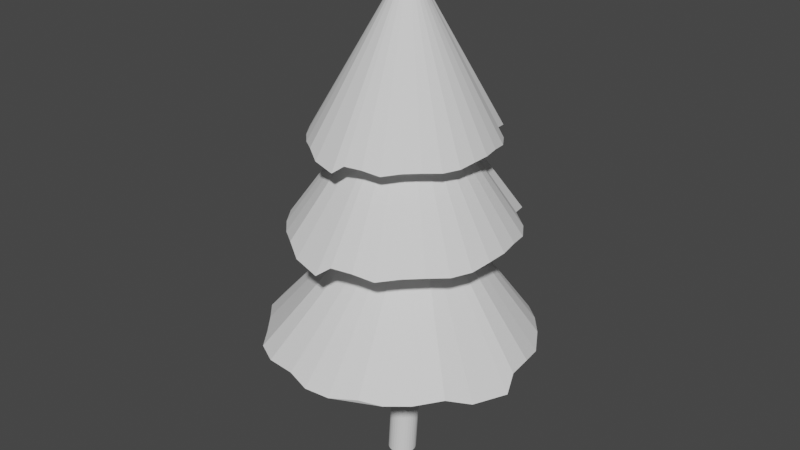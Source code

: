# Source: tree.blend  (saved by Blender 3.1.7; exported with 4.5.12 LTS)
import bpy
from mathutils import Matrix  # noqa: F401  (used for matrix-valued properties, if any)

bpy.ops.wm.read_factory_settings(use_empty=True)
scene = bpy.context.scene
scene.name = 'Scene'

# ---- collections
col_collection = bpy.data.collections.new('Collection'); scene.collection.children.link(col_collection)

# ---- world
world_world = bpy.data.worlds.new('World'); scene.world = world_world
world_world.use_nodes = True; world_world.node_tree.nodes.clear()
_N = world_world.node_tree.nodes; _L = world_world.node_tree.links
n0 = _N.new('ShaderNodeOutputWorld'); n0.name = 'World Output'; n0.location = (300, 300)
n1 = _N.new('ShaderNodeBackground'); n1.name = 'Background'; n1.location = (10, 300)
n1.inputs[0].default_value = (0.05088, 0.05088, 0.05088, 1.0)
_L.new(n1.outputs[0], n0.inputs[0])
n0.is_active_output = True
world_world.color = (0.05088, 0.05088, 0.05088)
world_world.use_sun_shadow = False
world_world.sun_shadow_jitter_overblur = 0.0

# ---- meshes
me_cylinder = bpy.data.meshes.new('Cylinder')
me_cylinder.from_pydata([(0.0, 1.0, -4.687), (0.0, 1.0, 15.31), (0.1951, 0.9808, -4.687), (0.1951, 0.9808, 15.31), (0.3827, 0.9239, -4.687), (0.3827, 0.9239, 15.31), (0.5556, 0.8315, -4.687), (0.5556, 0.8315, 15.31), (0.7071, 0.7071, -4.687), (0.7071, 0.7071, 15.31), (0.8315, 0.5556, -4.687), (0.8315, 0.5556, 15.31), (0.9239, 0.3827, -4.687), (0.9239, 0.3827, 15.31), (0.9808, 0.1951, -4.687), (0.9808, 0.1951, 15.31), (1.0, -4.371e-08, -4.687), (1.0, -4.371e-08, 15.31), (0.9808, -0.1951, -4.687), (0.9808, -0.1951, 15.31), (0.9239, -0.3827, -4.687), (0.9239, -0.3827, 15.31), (0.8315, -0.5556, -4.687), (0.8315, -0.5556, 15.31), (0.7071, -0.7071, -4.687), (0.7071, -0.7071, 15.31), (0.5556, -0.8315, -4.687), (0.5556, -0.8315, 15.31), (0.3827, -0.9239, -4.687), (0.3827, -0.9239, 15.31), (0.1951, -0.9808, -4.687), (0.1951, -0.9808, 15.31), (-8.742e-08, -1.0, -4.687), (-8.742e-08, -1.0, 15.31), (-0.1951, -0.9808, -4.687), (-0.1951, -0.9808, 15.31), (-0.3827, -0.9239, -4.687), (-0.3827, -0.9239, 15.31), (-0.5556, -0.8315, -4.687), (-0.5556, -0.8315, 15.31), (-0.7071, -0.7071, -4.687), (-0.7071, -0.7071, 15.31), (-0.8315, -0.5556, -4.687), (-0.8315, -0.5556, 15.31), (-0.9239, -0.3827, -4.687), (-0.9239, -0.3827, 15.31), (-0.9808, -0.1951, -4.687), (-0.9808, -0.1951, 15.31), (-1.0, 1.192e-08, -4.687), (-1.0, 1.192e-08, 15.31), (-0.9808, 0.1951, -4.687), (-0.9808, 0.1951, 15.31), (-0.9239, 0.3827, -4.687), (-0.9239, 0.3827, 15.31), (-0.8315, 0.5556, -4.687), (-0.8315, 0.5556, 15.31), (-0.7071, 0.7071, -4.687), (-0.7071, 0.7071, 15.31), (-0.5556, 0.8315, -4.687), (-0.5556, 0.8315, 15.31), (-0.3827, 0.9239, -4.687), (-0.3827, 0.9239, 15.31), (-0.1951, 0.9808, -4.687), (-0.1951, 0.9808, 15.31), (0.0, 1.0, 9.891), (0.1951, 0.9808, 9.891), (0.3827, 0.9239, 9.891), (0.5556, 0.8315, 9.891), (0.7071, 0.7071, 9.891), (0.8315, 0.5556, 9.891), (0.9239, 0.3827, 9.891), (0.9808, 0.1951, 9.891), (1.0, -4.371e-08, 9.891), (0.9808, -0.1951, 9.891), (0.9239, -0.3827, 9.891), (0.8315, -0.5556, 9.891), (0.7071, -0.7071, 9.891), (0.5556, -0.8315, 9.891), (0.3827, -0.9239, 9.891), (0.1951, -0.9808, 9.891), (-8.742e-08, -1.0, 9.891), (-0.1951, -0.9808, 9.891), (-0.3827, -0.9239, 9.891), (-0.5556, -0.8315, 9.891), (-0.7071, -0.7071, 9.891), (-0.8315, -0.5556, 9.891), (-0.9239, -0.3827, 9.891), (-0.9808, -0.1951, 9.891), (-1.0, 1.192e-08, 9.891), (-0.9808, 0.1951, 9.891), (-0.9239, 0.3827, 9.891), (-0.8315, 0.5556, 9.891), (-0.7071, 0.7071, 9.891), (-0.5556, 0.8315, 9.891), (-0.3827, 0.9239, 9.891), (-0.1951, 0.9808, 9.891), (0.5535, 1.104, 2.476), (0.7411, 1.047, 2.476), (0.914, 0.955, 2.476), (1.066, 0.8307, 2.476), (1.19, 0.6791, 2.476), (1.282, 0.5062, 2.476), (1.339, 0.3186, 2.476), (1.358, 0.1236, 2.476), (1.339, -0.07154, 2.476), (1.282, -0.2591, 2.476), (1.19, -0.432, 2.476), (1.066, -0.5836, 2.476), (0.914, -0.7079, 2.476), (0.7411, -0.8003, 2.476), (0.5535, -0.8572, 2.476), (0.3585, -0.8764, 2.476), (0.1634, -0.8572, 2.476), (-0.02423, -0.8003, 2.476), (-0.1971, -0.7079, 2.476), (-0.3487, -0.5836, 2.476), (-0.473, -0.432, 2.476), (-0.5654, -0.2591, 2.476), (-0.6223, -0.07154, 2.476), (-0.6415, 0.1236, 2.476), (-0.6223, 0.3186, 2.476), (-0.5654, 0.5062, 2.476), (-0.473, 0.6791, 2.476), (-0.3487, 0.8307, 2.476), (-0.1971, 0.955, 2.476), (-0.02423, 1.047, 2.476), (0.1634, 1.104, 2.476), (0.3585, 1.124, 2.476)], [], [(64, 1, 3, 65), (65, 3, 5, 66), (66, 5, 7, 67), (67, 7, 9, 68), (68, 9, 11, 69), (69, 11, 13, 70), (70, 13, 15, 71), (71, 15, 17, 72), (72, 17, 19, 73), (73, 19, 21, 74), (74, 21, 23, 75), (75, 23, 25, 76), (76, 25, 27, 77), (77, 27, 29, 78), (78, 29, 31, 79), (79, 31, 33, 80), (80, 33, 35, 81), (81, 35, 37, 82), (82, 37, 39, 83), (83, 39, 41, 84), (84, 41, 43, 85), (85, 43, 45, 86), (86, 45, 47, 87), (87, 47, 49, 88), (88, 49, 51, 89), (89, 51, 53, 90), (90, 53, 55, 91), (91, 55, 57, 92), (92, 57, 59, 93), (93, 59, 61, 94), (3, 1, 63, 61, 59, 57, 55, 53, 51, 49, 47, 45, 43, 41, 39, 37, 35, 33, 31, 29, 27, 25, 23, 21, 19, 17, 15, 13, 11, 9, 7, 5), (94, 61, 63, 95), (95, 63, 1, 64), (0, 2, 4, 6, 8, 10, 12, 14, 16, 18, 20, 22, 24, 26, 28, 30, 32, 34, 36, 38, 40, 42, 44, 46, 48, 50, 52, 54, 56, 58, 60, 62), (126, 95, 64, 127), (125, 94, 95, 126), (124, 93, 94, 125), (123, 92, 93, 124), (122, 91, 92, 123), (121, 90, 91, 122), (120, 89, 90, 121), (119, 88, 89, 120), (118, 87, 88, 119), (117, 86, 87, 118), (116, 85, 86, 117), (115, 84, 85, 116), (114, 83, 84, 115), (113, 82, 83, 114), (112, 81, 82, 113), (111, 80, 81, 112), (110, 79, 80, 111), (109, 78, 79, 110), (108, 77, 78, 109), (107, 76, 77, 108), (106, 75, 76, 107), (105, 74, 75, 106), (104, 73, 74, 105), (103, 72, 73, 104), (102, 71, 72, 103), (101, 70, 71, 102), (100, 69, 70, 101), (99, 68, 69, 100), (98, 67, 68, 99), (97, 66, 67, 98), (96, 65, 66, 97), (127, 64, 65, 96), (0, 127, 96, 2), (2, 96, 97, 4), (4, 97, 98, 6), (6, 98, 99, 8), (8, 99, 100, 10), (10, 100, 101, 12), (12, 101, 102, 14), (14, 102, 103, 16), (16, 103, 104, 18), (18, 104, 105, 20), (20, 105, 106, 22), (22, 106, 107, 24), (24, 107, 108, 26), (26, 108, 109, 28), (28, 109, 110, 30), (30, 110, 111, 32), (32, 111, 112, 34), (34, 112, 113, 36), (36, 113, 114, 38), (38, 114, 115, 40), (40, 115, 116, 42), (42, 116, 117, 44), (44, 117, 118, 46), (46, 118, 119, 48), (48, 119, 120, 50), (50, 120, 121, 52), (52, 121, 122, 54), (54, 122, 123, 56), (56, 123, 124, 58), (58, 124, 125, 60), (60, 125, 126, 62), (62, 126, 127, 0)])
_uv = me_cylinder.uv_layers.new(name='UVMap')
_uv.uv.foreach_set('vector', [1.0, 0.8646, 1.0, 1.0, 0.9688, 1.0, 0.9688, 0.8646, 0.9688, 0.8646, 0.9688, 1.0, 0.9375, 1.0, 0.9375, 0.8646, 0.9375, 0.8646, 0.9375, 1.0, 0.9062, 1.0, 0.9062, 0.8646, 0.9062, 0.8646, 0.9062, 1.0, 0.875, 1.0, 0.875, 0.8646, 0.875, 0.8646, 0.875, 1.0, 0.8438, 1.0, 0.8438, 0.8646, 0.8438, 0.8646, 0.8438, 1.0, 0.8125, 1.0, 0.8125, 0.8646, 0.8125, 0.8646, 0.8125, 1.0, 0.7812, 1.0, 0.7812, 0.8646, 0.7812, 0.8646, 0.7812, 1.0, 0.75, 1.0, 0.75, 0.8646, 0.75, 0.8646, 0.75, 1.0, 0.7188, 1.0, 0.7188, 0.8646, 0.7188, 0.8646, 0.7188, 1.0, 0.6875, 1.0, 0.6875, 0.8646, 0.6875, 0.8646, 0.6875, 1.0, 0.6562, 1.0, 0.6562, 0.8646, 0.6562, 0.8646, 0.6562, 1.0, 0.625, 1.0, 0.625, 0.8646, 0.625, 0.8646, 0.625, 1.0, 0.5938, 1.0, 0.5938, 0.8646, 0.5938, 0.8646, 0.5938, 1.0, 0.5625, 1.0, 0.5625, 0.8646, 0.5625, 0.8646, 0.5625, 1.0, 0.5312, 1.0, 0.5312, 0.8646, 0.5312, 0.8646, 0.5312, 1.0, 0.5, 1.0, 0.5, 0.8646, 0.5, 0.8646, 0.5, 1.0, 0.4688, 1.0, 0.4688, 0.8646, 0.4688, 0.8646, 0.4688, 1.0, 0.4375, 1.0, 0.4375, 0.8646, 0.4375, 0.8646, 0.4375, 1.0, 0.4062, 1.0, 0.4062, 0.8646, 0.4062, 0.8646, 0.4062, 1.0, 0.375, 1.0, 0.375, 0.8646, 0.375, 0.8646, 0.375, 1.0, 0.3438, 1.0, 0.3438, 0.8646, 0.3438, 0.8646, 0.3438, 1.0, 0.3125, 1.0, 0.3125, 0.8646, 0.3125, 0.8646, 0.3125, 1.0, 0.2812, 1.0, 0.2812, 0.8646, 0.2812, 0.8646, 0.2812, 1.0, 0.25, 1.0, 0.25, 0.8646, 0.25, 0.8646, 0.25, 1.0, 0.2188, 1.0, 0.2188, 0.8646, 0.2188, 0.8646, 0.2188, 1.0, 0.1875, 1.0, 0.1875, 0.8646, 0.1875, 0.8646, 0.1875, 1.0, 0.1562, 1.0, 0.1562, 0.8646, 0.1562, 0.8646, 0.1562, 1.0, 0.125, 1.0, 0.125, 0.8646, 0.125, 0.8646, 0.125, 1.0, 0.09375, 1.0, 0.09375, 0.8646, 0.09375, 0.8646, 0.09375, 1.0, 0.0625, 1.0, 0.0625, 0.8646, 0.2968, 0.4854, 0.25, 0.49, 0.2032, 0.4854, 0.1582, 0.4717, 0.1167, 0.4496, 0.08029, 0.4197, 0.05045, 0.3833, 0.02827, 0.3418, 0.01461, 0.2968, 0.01, 0.25, 0.01461, 0.2032, 0.02827, 0.1582, 0.05045, 0.1167, 0.08029, 0.08029, 0.1167, 0.05045, 0.1582, 0.02827, 0.2032, 0.01461, 0.25, 0.01, 0.2968, 0.01461, 0.3418, 0.02827, 0.3833, 0.05045, 0.4197, 0.08029, 0.4496, 0.1167, 0.4717, 0.1582, 0.4854, 0.2032, 0.49, 0.25, 0.4854, 0.2968, 0.4717, 0.3418, 0.4496, 0.3833, 0.4197, 0.4197, 0.3833, 0.4496, 0.3418, 0.4717, 0.0625, 0.8646, 0.0625, 1.0, 0.03125, 1.0, 0.03125, 0.8646, 0.03125, 0.8646, 0.03125, 1.0, 0.0, 1.0, 0.0, 0.8646, 0.75, 0.49, 0.7968, 0.4854, 0.8418, 0.4717, 0.8833, 0.4496, 0.9197, 0.4197, 0.9496, 0.3833, 0.9717, 0.3418, 0.9854, 0.2968, 0.99, 0.25, 0.9854, 0.2032, 0.9717, 0.1582, 0.9496, 0.1167, 0.9197, 0.08029, 0.8833, 0.05045, 0.8418, 0.02827, 0.7968, 0.01461, 0.75, 0.01, 0.7032, 0.01461, 0.6582, 0.02827, 0.6167, 0.05045, 0.5803, 0.08029, 0.5504, 0.1167, 0.5283, 0.1582, 0.5146, 0.2032, 0.51, 0.25, 0.5146, 0.2968, 0.5283, 0.3418, 0.5504, 0.3833, 0.5803, 0.4197, 0.6167, 0.4496, 0.6582, 0.4717, 0.7032, 0.4854, 0.03125, 0.6821, 0.03125, 0.8646, 0.0, 0.8646, 0.0, 0.6821, 0.0625, 0.6821, 0.0625, 0.8646, 0.03125, 0.8646, 0.03125, 0.6821, 0.09375, 0.6821, 0.09375, 0.8646, 0.0625, 0.8646, 0.0625, 0.6821, 0.125, 0.6821, 0.125, 0.8646, 0.09375, 0.8646, 0.09375, 0.6821, 0.1562, 0.6821, 0.1562, 0.8646, 0.125, 0.8646, 0.125, 0.6821, 0.1875, 0.6821, 0.1875, 0.8646, 0.1562, 0.8646, 0.1562, 0.6821, 0.2187, 0.6821, 0.2188, 0.8646, 0.1875, 0.8646, 0.1875, 0.6821, 0.25, 0.6821, 0.25, 0.8646, 0.2188, 0.8646, 0.2187, 0.6821, 0.2812, 0.6821, 0.2812, 0.8646, 0.25, 0.8646, 0.25, 0.6821, 0.3125, 0.6821, 0.3125, 0.8646, 0.2812, 0.8646, 0.2812, 0.6821, 0.3438, 0.6821, 0.3438, 0.8646, 0.3125, 0.8646, 0.3125, 0.6821, 0.375, 0.6821, 0.375, 0.8646, 0.3438, 0.8646, 0.3438, 0.6821, 0.4062, 0.6821, 0.4062, 0.8646, 0.375, 0.8646, 0.375, 0.6821, 0.4375, 0.6821, 0.4375, 0.8646, 0.4062, 0.8646, 0.4062, 0.6821, 0.4688, 0.6821, 0.4688, 0.8646, 0.4375, 0.8646, 0.4375, 0.6821, 0.5, 0.6821, 0.5, 0.8646, 0.4688, 0.8646, 0.4688, 0.6821, 0.5312, 0.6821, 0.5312, 0.8646, 0.5, 0.8646, 0.5, 0.6821, 0.5625, 0.6821, 0.5625, 0.8646, 0.5312, 0.8646, 0.5312, 0.6821, 0.5937, 0.6821, 0.5938, 0.8646, 0.5625, 0.8646, 0.5625, 0.6821, 0.625, 0.6821, 0.625, 0.8646, 0.5938, 0.8646, 0.5937, 0.6821, 0.6562, 0.6821, 0.6562, 0.8646, 0.625, 0.8646, 0.625, 0.6821, 0.6875, 0.6821, 0.6875, 0.8646, 0.6562, 0.8646, 0.6562, 0.6821, 0.7188, 0.6821, 0.7188, 0.8646, 0.6875, 0.8646, 0.6875, 0.6821, 0.75, 0.6821, 0.75, 0.8646, 0.7188, 0.8646, 0.7188, 0.6821, 0.7812, 0.6821, 0.7812, 0.8646, 0.75, 0.8646, 0.75, 0.6821, 0.8125, 0.6821, 0.8125, 0.8646, 0.7812, 0.8646, 0.7812, 0.6821, 0.8438, 0.6821, 0.8438, 0.8646, 0.8125, 0.8646, 0.8125, 0.6821, 0.875, 0.6821, 0.875, 0.8646, 0.8438, 0.8646, 0.8438, 0.6821, 0.9062, 0.6821, 0.9062, 0.8646, 0.875, 0.8646, 0.875, 0.6821, 0.9375, 0.6821, 0.9375, 0.8646, 0.9062, 0.8646, 0.9062, 0.6821, 0.9688, 0.6821, 0.9688, 0.8646, 0.9375, 0.8646, 0.9375, 0.6821, 1.0, 0.6821, 1.0, 0.8646, 0.9688, 0.8646, 0.9688, 0.6821, 1.0, 0.5, 1.0, 0.6821, 0.9688, 0.6821, 0.9688, 0.5, 0.9688, 0.5, 0.9688, 0.6821, 0.9375, 0.6821, 0.9375, 0.5, 0.9375, 0.5, 0.9375, 0.6821, 0.9062, 0.6821, 0.9062, 0.5, 0.9062, 0.5, 0.9062, 0.6821, 0.875, 0.6821, 0.875, 0.5, 0.875, 0.5, 0.875, 0.6821, 0.8438, 0.6821, 0.8438, 0.5, 0.8438, 0.5, 0.8438, 0.6821, 0.8125, 0.6821, 0.8125, 0.5, 0.8125, 0.5, 0.8125, 0.6821, 0.7812, 0.6821, 0.7812, 0.5, 0.7812, 0.5, 0.7812, 0.6821, 0.75, 0.6821, 0.75, 0.5, 0.75, 0.5, 0.75, 0.6821, 0.7188, 0.6821, 0.7188, 0.5, 0.7188, 0.5, 0.7188, 0.6821, 0.6875, 0.6821, 0.6875, 0.5, 0.6875, 0.5, 0.6875, 0.6821, 0.6562, 0.6821, 0.6562, 0.5, 0.6562, 0.5, 0.6562, 0.6821, 0.625, 0.6821, 0.625, 0.5, 0.625, 0.5, 0.625, 0.6821, 0.5937, 0.6821, 0.5938, 0.5, 0.5938, 0.5, 0.5937, 0.6821, 0.5625, 0.6821, 0.5625, 0.5, 0.5625, 0.5, 0.5625, 0.6821, 0.5312, 0.6821, 0.5312, 0.5, 0.5312, 0.5, 0.5312, 0.6821, 0.5, 0.6821, 0.5, 0.5, 0.5, 0.5, 0.5, 0.6821, 0.4688, 0.6821, 0.4688, 0.5, 0.4688, 0.5, 0.4688, 0.6821, 0.4375, 0.6821, 0.4375, 0.5, 0.4375, 0.5, 0.4375, 0.6821, 0.4062, 0.6821, 0.4062, 0.5, 0.4062, 0.5, 0.4062, 0.6821, 0.375, 0.6821, 0.375, 0.5, 0.375, 0.5, 0.375, 0.6821, 0.3438, 0.6821, 0.3438, 0.5, 0.3438, 0.5, 0.3438, 0.6821, 0.3125, 0.6821, 0.3125, 0.5, 0.3125, 0.5, 0.3125, 0.6821, 0.2812, 0.6821, 0.2812, 0.5, 0.2812, 0.5, 0.2812, 0.6821, 0.25, 0.6821, 0.25, 0.5, 0.25, 0.5, 0.25, 0.6821, 0.2187, 0.6821, 0.2188, 0.5, 0.2188, 0.5, 0.2187, 0.6821, 0.1875, 0.6821, 0.1875, 0.5, 0.1875, 0.5, 0.1875, 0.6821, 0.1562, 0.6821, 0.1562, 0.5, 0.1562, 0.5, 0.1562, 0.6821, 0.125, 0.6821, 0.125, 0.5, 0.125, 0.5, 0.125, 0.6821, 0.09375, 0.6821, 0.09375, 0.5, 0.09375, 0.5, 0.09375, 0.6821, 0.0625, 0.6821, 0.0625, 0.5, 0.0625, 0.5, 0.0625, 0.6821, 0.03125, 0.6821, 0.03125, 0.5, 0.03125, 0.5, 0.03125, 0.6821, 0.0, 0.6821, 0.0, 0.5])
me_cylinder.use_remesh_fix_poles = True
me_cylinder.use_remesh_preserve_attributes = False
me_cylinder.update()
me_cone = bpy.data.meshes.new('Cone')
me_cone.from_pydata([(-1.041e-08, 1.54, -1.0), (0.3004, 1.51, -1.0), (0.5994, 1.443, -1.029), (0.8656, 1.301, -1.029), (1.089, 1.089, -1.0), (1.28, 0.8555, -1.0), (1.443, 0.5845, -1.054), (1.51, 0.3004, -1.0), (1.54, -6.059e-08, -1.0), (1.604, -0.1902, -1.138), (1.456, -0.6115, -1.102), (1.28, -0.8555, -1.0), (1.05, -1.115, -1.035), (0.8171, -1.307, -1.035), (0.5893, -1.423, -1.0), (0.2721, -1.542, -1.051), (-0.02829, -1.572, -1.051), (-0.3004, -1.51, -1.0), (-0.6667, -1.454, -1.025), (-0.9329, -1.311, -1.025), (-1.089, -1.089, -1.0), (-1.28, -0.8555, -1.0), (-1.563, -0.5599, -1.088), (-1.651, -0.271, -1.088), (-1.54, 2.508e-08, -1.0), (-1.51, 0.3004, -1.0), (-1.518, 0.757, -1.059), (-1.376, 1.023, -1.059), (-1.089, 1.089, -1.0), (-0.8781, 1.319, -1.047), (-0.6118, 1.461, -1.047), (-0.3004, 1.51, -1.0), (0.08098, 0.1276, 0.9102)], [], [(0, 32, 1), (1, 32, 2), (2, 32, 3), (3, 32, 4), (4, 32, 5), (5, 32, 6), (6, 32, 7), (7, 32, 8), (8, 32, 9), (9, 32, 10), (10, 32, 11), (11, 32, 12), (12, 32, 13), (13, 32, 14), (14, 32, 15), (15, 32, 16), (16, 32, 17), (17, 32, 18), (18, 32, 19), (19, 32, 20), (20, 32, 21), (21, 32, 22), (22, 32, 23), (23, 32, 24), (24, 32, 25), (25, 32, 26), (26, 32, 27), (27, 32, 28), (28, 32, 29), (29, 32, 30), (0, 1, 2, 3, 4, 5, 6, 7, 8, 9, 10, 11, 12, 13, 14, 15, 16, 17, 18, 19, 20, 21, 22, 23, 24, 25, 26, 27, 28, 29, 30, 31), (30, 32, 31), (31, 32, 0)])
_uv = me_cone.uv_layers.new(name='UVMap')
_uv.uv.foreach_set('vector', [0.25, 0.49, 0.25, 0.25, 0.2968, 0.4854, 0.2968, 0.4854, 0.25, 0.25, 0.3418, 0.4717, 0.3418, 0.4717, 0.25, 0.25, 0.3833, 0.4496, 0.3833, 0.4496, 0.25, 0.25, 0.4197, 0.4197, 0.4197, 0.4197, 0.25, 0.25, 0.4496, 0.3833, 0.4496, 0.3833, 0.25, 0.25, 0.4717, 0.3418, 0.4717, 0.3418, 0.25, 0.25, 0.4854, 0.2968, 0.4854, 0.2968, 0.25, 0.25, 0.49, 0.25, 0.49, 0.25, 0.25, 0.25, 0.4854, 0.2032, 0.4854, 0.2032, 0.25, 0.25, 0.4717, 0.1582, 0.4717, 0.1582, 0.25, 0.25, 0.4496, 0.1167, 0.4496, 0.1167, 0.25, 0.25, 0.4197, 0.08029, 0.4197, 0.08029, 0.25, 0.25, 0.3833, 0.05045, 0.3833, 0.05045, 0.25, 0.25, 0.3418, 0.02827, 0.3418, 0.02827, 0.25, 0.25, 0.2968, 0.01461, 0.2968, 0.01461, 0.25, 0.25, 0.25, 0.01, 0.25, 0.01, 0.25, 0.25, 0.2032, 0.01461, 0.2032, 0.01461, 0.25, 0.25, 0.1582, 0.02827, 0.1582, 0.02827, 0.25, 0.25, 0.1167, 0.05045, 0.1167, 0.05045, 0.25, 0.25, 0.08029, 0.08029, 0.08029, 0.08029, 0.25, 0.25, 0.05045, 0.1167, 0.05045, 0.1167, 0.25, 0.25, 0.02827, 0.1582, 0.02827, 0.1582, 0.25, 0.25, 0.01461, 0.2032, 0.01461, 0.2032, 0.25, 0.25, 0.01, 0.25, 0.01, 0.25, 0.25, 0.25, 0.01461, 0.2968, 0.01461, 0.2968, 0.25, 0.25, 0.02827, 0.3418, 0.02827, 0.3418, 0.25, 0.25, 0.05045, 0.3833, 0.05045, 0.3833, 0.25, 0.25, 0.08029, 0.4197, 0.08029, 0.4197, 0.25, 0.25, 0.1167, 0.4496, 0.1167, 0.4496, 0.25, 0.25, 0.1582, 0.4717, 0.75, 0.49, 0.7968, 0.4854, 0.8418, 0.4717, 0.8833, 0.4496, 0.9197, 0.4197, 0.9496, 0.3833, 0.9717, 0.3418, 0.9854, 0.2968, 0.99, 0.25, 0.9854, 0.2032, 0.9717, 0.1582, 0.9496, 0.1167, 0.9197, 0.08029, 0.8833, 0.05045, 0.8418, 0.02827, 0.7968, 0.01461, 0.75, 0.01, 0.7032, 0.01461, 0.6582, 0.02827, 0.6167, 0.05045, 0.5803, 0.08029, 0.5504, 0.1167, 0.5283, 0.1582, 0.5146, 0.2032, 0.51, 0.25, 0.5146, 0.2968, 0.5283, 0.3418, 0.5504, 0.3833, 0.5803, 0.4197, 0.6167, 0.4496, 0.6582, 0.4717, 0.7032, 0.4854, 0.1582, 0.4717, 0.25, 0.25, 0.2032, 0.4854, 0.2032, 0.4854, 0.25, 0.25, 0.25, 0.49])
me_cone.use_remesh_fix_poles = True
me_cone.use_remesh_preserve_attributes = False
me_cone.update()
me_cone_003 = bpy.data.meshes.new('Cone.003')
me_cone_003.from_pydata([(-0.00337, 1.281, -1.005), (0.2462, 1.257, -1.005), (0.4945, 1.201, -1.029), (0.7156, 1.083, -1.029), (0.9011, 0.9066, -1.005), (1.06, 0.7128, -1.005), (1.196, 0.4878, -1.05), (1.251, 0.2517, -1.005), (1.276, 0.002207, -1.005), (1.329, -0.1558, -1.12), (1.206, -0.5057, -1.09), (1.06, -0.7084, -1.005), (0.8692, -0.9241, -1.034), (0.6753, -1.083, -1.034), (0.4861, -1.18, -1.005), (0.2227, -1.279, -1.048), (-0.02687, -1.303, -1.048), (-0.2529, -1.252, -1.005), (-0.5571, -1.205, -1.026), (-0.7783, -1.087, -1.026), (-0.9078, -0.9022, -1.005), (-1.067, -0.7084, -1.005), (-1.302, -0.4629, -1.078), (-1.374, -0.2229, -1.078), (-1.282, 0.002207, -1.005), (-1.258, 0.2517, -1.005), (-1.264, 0.631, -1.054), (-1.146, 0.8521, -1.054), (-0.9078, 0.9066, -1.005), (-0.7327, 1.098, -1.044), (-0.5116, 1.216, -1.044), (-0.2529, 1.257, -1.005), (0.08098, 0.1276, 0.9102)], [], [(0, 32, 1), (1, 32, 2), (2, 32, 3), (3, 32, 4), (4, 32, 5), (5, 32, 6), (6, 32, 7), (7, 32, 8), (8, 32, 9), (9, 32, 10), (10, 32, 11), (11, 32, 12), (12, 32, 13), (13, 32, 14), (14, 32, 15), (15, 32, 16), (16, 32, 17), (17, 32, 18), (18, 32, 19), (19, 32, 20), (20, 32, 21), (21, 32, 22), (22, 32, 23), (23, 32, 24), (24, 32, 25), (25, 32, 26), (26, 32, 27), (27, 32, 28), (28, 32, 29), (29, 32, 30), (0, 1, 2, 3, 4, 5, 6, 7, 8, 9, 10, 11, 12, 13, 14, 15, 16, 17, 18, 19, 20, 21, 22, 23, 24, 25, 26, 27, 28, 29, 30, 31), (30, 32, 31), (31, 32, 0)])
_uv = me_cone_003.uv_layers.new(name='UVMap')
_uv.uv.foreach_set('vector', [0.25, 0.49, 0.25, 0.25, 0.2968, 0.4854, 0.2968, 0.4854, 0.25, 0.25, 0.3418, 0.4717, 0.3418, 0.4717, 0.25, 0.25, 0.3833, 0.4496, 0.3833, 0.4496, 0.25, 0.25, 0.4197, 0.4197, 0.4197, 0.4197, 0.25, 0.25, 0.4496, 0.3833, 0.4496, 0.3833, 0.25, 0.25, 0.4717, 0.3418, 0.4717, 0.3418, 0.25, 0.25, 0.4854, 0.2968, 0.4854, 0.2968, 0.25, 0.25, 0.49, 0.25, 0.49, 0.25, 0.25, 0.25, 0.4854, 0.2032, 0.4854, 0.2032, 0.25, 0.25, 0.4717, 0.1582, 0.4717, 0.1582, 0.25, 0.25, 0.4496, 0.1167, 0.4496, 0.1167, 0.25, 0.25, 0.4197, 0.08029, 0.4197, 0.08029, 0.25, 0.25, 0.3833, 0.05045, 0.3833, 0.05045, 0.25, 0.25, 0.3418, 0.02827, 0.3418, 0.02827, 0.25, 0.25, 0.2968, 0.01461, 0.2968, 0.01461, 0.25, 0.25, 0.25, 0.01, 0.25, 0.01, 0.25, 0.25, 0.2032, 0.01461, 0.2032, 0.01461, 0.25, 0.25, 0.1582, 0.02827, 0.1582, 0.02827, 0.25, 0.25, 0.1167, 0.05045, 0.1167, 0.05045, 0.25, 0.25, 0.08029, 0.08029, 0.08029, 0.08029, 0.25, 0.25, 0.05045, 0.1167, 0.05045, 0.1167, 0.25, 0.25, 0.02827, 0.1582, 0.02827, 0.1582, 0.25, 0.25, 0.01461, 0.2032, 0.01461, 0.2032, 0.25, 0.25, 0.01, 0.25, 0.01, 0.25, 0.25, 0.25, 0.01461, 0.2968, 0.01461, 0.2968, 0.25, 0.25, 0.02827, 0.3418, 0.02827, 0.3418, 0.25, 0.25, 0.05045, 0.3833, 0.05045, 0.3833, 0.25, 0.25, 0.08029, 0.4197, 0.08029, 0.4197, 0.25, 0.25, 0.1167, 0.4496, 0.1167, 0.4496, 0.25, 0.25, 0.1582, 0.4717, 0.75, 0.49, 0.7968, 0.4854, 0.8418, 0.4717, 0.8833, 0.4496, 0.9197, 0.4197, 0.9496, 0.3833, 0.9717, 0.3418, 0.9854, 0.2968, 0.99, 0.25, 0.9854, 0.2032, 0.9717, 0.1582, 0.9496, 0.1167, 0.9197, 0.08029, 0.8833, 0.05045, 0.8418, 0.02827, 0.7968, 0.01461, 0.75, 0.01, 0.7032, 0.01461, 0.6582, 0.02827, 0.6167, 0.05045, 0.5803, 0.08029, 0.5504, 0.1167, 0.5283, 0.1582, 0.5146, 0.2032, 0.51, 0.25, 0.5146, 0.2968, 0.5283, 0.3418, 0.5504, 0.3833, 0.5803, 0.4197, 0.6167, 0.4496, 0.6582, 0.4717, 0.7032, 0.4854, 0.1582, 0.4717, 0.25, 0.25, 0.2032, 0.4854, 0.2032, 0.4854, 0.25, 0.25, 0.25, 0.49])
me_cone_003.use_remesh_fix_poles = True
me_cone_003.use_remesh_preserve_attributes = False
me_cone_003.update()
me_cone_004 = bpy.data.meshes.new('Cone.004')
me_cone_004.from_pydata([(-0.006648, 1.03, -1.01), (0.1934, 1.01, -1.01), (0.3925, 0.9652, -1.029), (0.5697, 0.8705, -1.029), (0.7184, 0.7294, -1.01), (0.8459, 0.574, -1.01), (0.9545, 0.3936, -1.046), (0.999, 0.2044, -1.01), (1.019, 0.004353, -1.01), (1.061, -0.1223, -1.102), (0.963, -0.4028, -1.078), (0.8459, -0.5653, -1.01), (0.6928, -0.7382, -1.033), (0.5374, -0.8657, -1.033), (0.3857, -0.943, -1.01), (0.1746, -1.022, -1.044), (-0.02548, -1.042, -1.044), (-0.2067, -1.001, -1.01), (-0.4506, -0.9636, -1.027), (-0.6279, -0.8689, -1.027), (-0.7317, -0.7207, -1.01), (-0.8592, -0.5653, -1.01), (-1.047, -0.3685, -1.069), (-1.106, -0.1761, -1.069), (-1.032, 0.004353, -1.01), (-1.012, 0.2044, -1.01), (-1.018, 0.5084, -1.049), (-0.9228, 0.6857, -1.049), (-0.7317, 0.7294, -1.01), (-0.5913, 0.8826, -1.041), (-0.4141, 0.9773, -1.041), (-0.2067, 1.01, -1.01), (0.08098, 0.1276, 0.9102)], [], [(0, 32, 1), (1, 32, 2), (2, 32, 3), (3, 32, 4), (4, 32, 5), (5, 32, 6), (6, 32, 7), (7, 32, 8), (8, 32, 9), (9, 32, 10), (10, 32, 11), (11, 32, 12), (12, 32, 13), (13, 32, 14), (14, 32, 15), (15, 32, 16), (16, 32, 17), (17, 32, 18), (18, 32, 19), (19, 32, 20), (20, 32, 21), (21, 32, 22), (22, 32, 23), (23, 32, 24), (24, 32, 25), (25, 32, 26), (26, 32, 27), (27, 32, 28), (28, 32, 29), (29, 32, 30), (0, 1, 2, 3, 4, 5, 6, 7, 8, 9, 10, 11, 12, 13, 14, 15, 16, 17, 18, 19, 20, 21, 22, 23, 24, 25, 26, 27, 28, 29, 30, 31), (30, 32, 31), (31, 32, 0)])
_uv = me_cone_004.uv_layers.new(name='UVMap')
_uv.uv.foreach_set('vector', [0.25, 0.49, 0.25, 0.25, 0.2968, 0.4854, 0.2968, 0.4854, 0.25, 0.25, 0.3418, 0.4717, 0.3418, 0.4717, 0.25, 0.25, 0.3833, 0.4496, 0.3833, 0.4496, 0.25, 0.25, 0.4197, 0.4197, 0.4197, 0.4197, 0.25, 0.25, 0.4496, 0.3833, 0.4496, 0.3833, 0.25, 0.25, 0.4717, 0.3418, 0.4717, 0.3418, 0.25, 0.25, 0.4854, 0.2968, 0.4854, 0.2968, 0.25, 0.25, 0.49, 0.25, 0.49, 0.25, 0.25, 0.25, 0.4854, 0.2032, 0.4854, 0.2032, 0.25, 0.25, 0.4717, 0.1582, 0.4717, 0.1582, 0.25, 0.25, 0.4496, 0.1167, 0.4496, 0.1167, 0.25, 0.25, 0.4197, 0.08029, 0.4197, 0.08029, 0.25, 0.25, 0.3833, 0.05045, 0.3833, 0.05045, 0.25, 0.25, 0.3418, 0.02827, 0.3418, 0.02827, 0.25, 0.25, 0.2968, 0.01461, 0.2968, 0.01461, 0.25, 0.25, 0.25, 0.01, 0.25, 0.01, 0.25, 0.25, 0.2032, 0.01461, 0.2032, 0.01461, 0.25, 0.25, 0.1582, 0.02827, 0.1582, 0.02827, 0.25, 0.25, 0.1167, 0.05045, 0.1167, 0.05045, 0.25, 0.25, 0.08029, 0.08029, 0.08029, 0.08029, 0.25, 0.25, 0.05045, 0.1167, 0.05045, 0.1167, 0.25, 0.25, 0.02827, 0.1582, 0.02827, 0.1582, 0.25, 0.25, 0.01461, 0.2032, 0.01461, 0.2032, 0.25, 0.25, 0.01, 0.25, 0.01, 0.25, 0.25, 0.25, 0.01461, 0.2968, 0.01461, 0.2968, 0.25, 0.25, 0.02827, 0.3418, 0.02827, 0.3418, 0.25, 0.25, 0.05045, 0.3833, 0.05045, 0.3833, 0.25, 0.25, 0.08029, 0.4197, 0.08029, 0.4197, 0.25, 0.25, 0.1167, 0.4496, 0.1167, 0.4496, 0.25, 0.25, 0.1582, 0.4717, 0.75, 0.49, 0.7968, 0.4854, 0.8418, 0.4717, 0.8833, 0.4496, 0.9197, 0.4197, 0.9496, 0.3833, 0.9717, 0.3418, 0.9854, 0.2968, 0.99, 0.25, 0.9854, 0.2032, 0.9717, 0.1582, 0.9496, 0.1167, 0.9197, 0.08029, 0.8833, 0.05045, 0.8418, 0.02827, 0.7968, 0.01461, 0.75, 0.01, 0.7032, 0.01461, 0.6582, 0.02827, 0.6167, 0.05045, 0.5803, 0.08029, 0.5504, 0.1167, 0.5283, 0.1582, 0.5146, 0.2032, 0.51, 0.25, 0.5146, 0.2968, 0.5283, 0.3418, 0.5504, 0.3833, 0.5803, 0.4197, 0.6167, 0.4496, 0.6582, 0.4717, 0.7032, 0.4854, 0.1582, 0.4717, 0.25, 0.25, 0.2032, 0.4854, 0.2032, 0.4854, 0.25, 0.25, 0.25, 0.49])
me_cone_004.use_remesh_fix_poles = True
me_cone_004.use_remesh_preserve_attributes = False
me_cone_004.update()

# ---- objects
ob_trunk = bpy.data.objects.new('Trunk', me_cylinder)
ob_leaves = bpy.data.objects.new('Leaves', me_cone)
ob_leaves_002 = bpy.data.objects.new('Leaves.002', me_cone_003)
ob_leaves_001 = bpy.data.objects.new('Leaves.001', me_cone_004)

# ---- transforms, parenting, visibility, modifiers, constraints
ob_trunk.location = (0.0, 0.0, 1.202)
ob_trunk.scale = (0.2484, 0.2484, 0.2484)
ob_leaves.location = (0.0, 0.0, 4.11)
ob_leaves.scale = (1.497, 1.497, 1.497)
ob_leaves_002.location = (0.0, 0.0, 6.097)
ob_leaves_002.rotation_euler = (0.0, -0.0, -1.485)
ob_leaves_002.scale = (1.497, 1.497, 1.497)
ob_leaves_001.location = (0.0, 0.0, 7.647)
ob_leaves_001.rotation_euler = (0.0, -0.0, -1.485)
ob_leaves_001.scale = (1.497, 1.497, 1.497)

# ---- collection membership
col_collection.objects.link(ob_trunk)
col_collection.objects.link(ob_leaves)
col_collection.objects.link(ob_leaves_002)
col_collection.objects.link(ob_leaves_001)

# ---- scene / render settings (as saved in the file)
scene.frame_start = 1; scene.frame_end = 250; scene.frame_set(1)
scene.render.engine = 'BLENDER_EEVEE_NEXT'
scene.cycles.sampling_pattern = 'TABULATED_SOBOL'
scene.cycles.use_light_tree = False
scene.view_settings.view_transform = 'Filmic'
bpy.context.view_layer.update()

# ---- added for rendering (the .blend has no active camera and no usable light): camera, sun
cam_auto = bpy.data.cameras.new('AutoCamera')
cam_auto.lens = 50.0
cam_auto.sensor_width = 36.0
cam_auto.clip_end = 1000.0
ob_auto_camera = bpy.data.objects.new('AutoCamera', cam_auto)
scene.collection.objects.link(ob_auto_camera)
ob_auto_camera.location = (10.3488, -12.4841, 12.8305)
ob_auto_camera.rotation_euler = (1.09748, -7.21219e-08, 0.694738)
scene.camera = ob_auto_camera
light_auto_sun = bpy.data.lights.new('AutoSun', 'SUN')
light_auto_sun.energy = 3.0
light_auto_sun.angle = 0.0523599
ob_auto_sun = bpy.data.objects.new('AutoSun', light_auto_sun)
scene.collection.objects.link(ob_auto_sun)
ob_auto_sun.rotation_euler = (0.872665, 0.174533, 0.523599)
bpy.context.view_layer.update()
